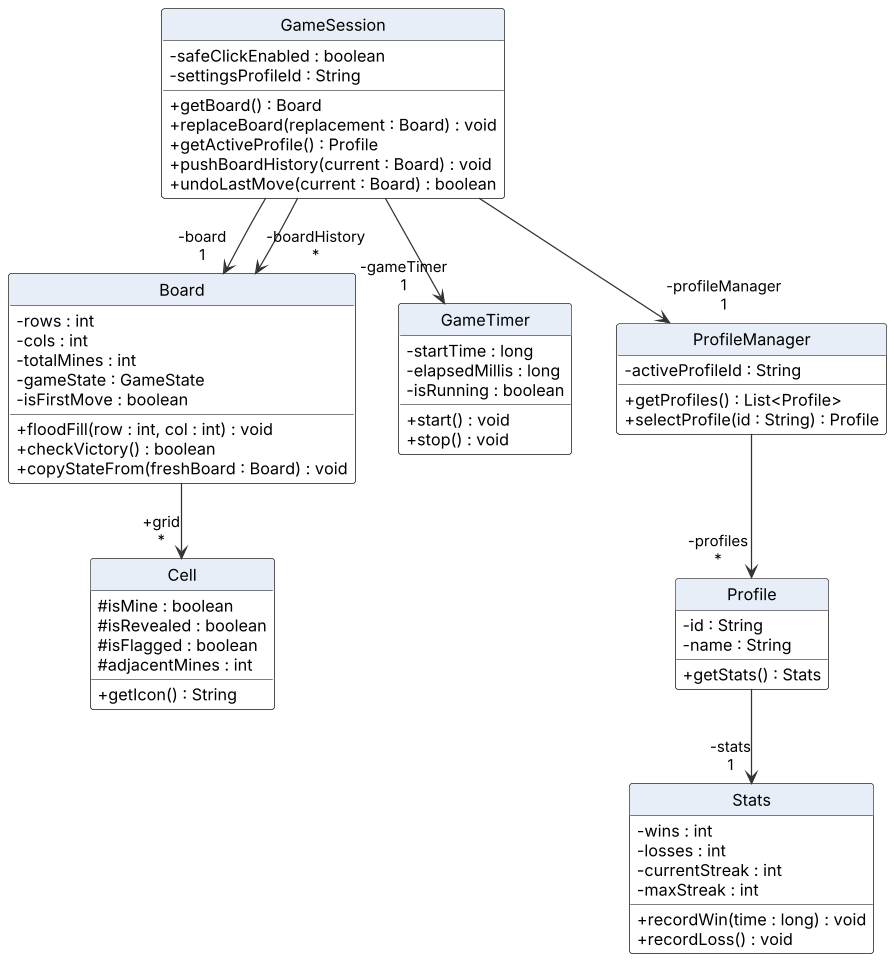

The diagram above was rendered by PlantUML. Its source (embedded in the PNG):
@startuml ModelClassDiagram
!include style.puml

class GameSession {
  - safeClickEnabled : boolean
  - settingsProfileId : String
  + getBoard() : Board
  + replaceBoard(replacement : Board) : void
  + getActiveProfile() : Profile
  + pushBoardHistory(current : Board) : void
  + undoLastMove(current : Board) : boolean
}
class Board {
  - rows : int
  - cols : int
  - totalMines : int
  - gameState : GameState
  - isFirstMove : boolean
  + floodFill(row : int, col : int) : void
  + checkVictory() : boolean
  + copyStateFrom(freshBoard : Board) : void
}
class Cell {
  # isMine : boolean
  # isRevealed : boolean
  # isFlagged : boolean
  # adjacentMines : int
  + getIcon() : String
}
class GameTimer {
  - startTime : long
  - elapsedMillis : long
  - isRunning : boolean
  + start() : void
  + stop() : void
}
class ProfileManager {
  - activeProfileId : String
  + getProfiles() : List<Profile>
  + selectProfile(id : String) : Profile
}
class Profile {
  - id : String
  - name : String
  + getStats() : Stats
}
class Stats {
  - wins : int
  - losses : int
  - currentStreak : int
  - maxStreak : int
  + recordWin(time : long) : void
  + recordLoss() : void
}

GameSession --> "-board\n1" Board
GameSession --> "-boardHistory\n*" Board
GameSession --> "-gameTimer\n1" GameTimer
GameSession --> "-profileManager\n1" ProfileManager
Board --> "+grid\n*" Cell
ProfileManager --> "-profiles\n*" Profile
Profile --> "-stats\n1" Stats
@enduml